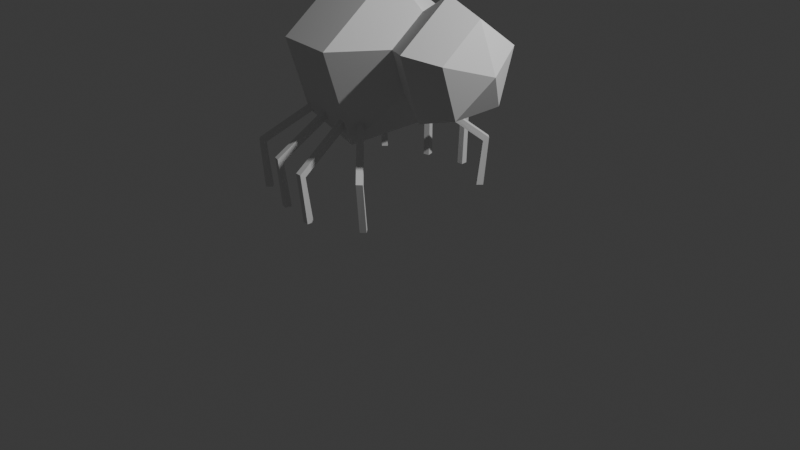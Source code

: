 # Source: spyder.blend  (saved by Blender 5.0.119; exported with 4.5.12 LTS)
import bpy
from mathutils import Matrix  # noqa: F401  (used for matrix-valued properties, if any)

bpy.ops.wm.read_factory_settings(use_empty=True)
scene = bpy.context.scene
scene.name = 'Scene'

# ---- collections
col_collection = bpy.data.collections.new('Collection'); scene.collection.children.link(col_collection)

# ---- world
world_world = bpy.data.worlds.new('World'); scene.world = world_world
world_world.use_nodes = True; world_world.node_tree.nodes.clear()
_N = world_world.node_tree.nodes; _L = world_world.node_tree.links
n0 = _N.new('ShaderNodeOutputWorld'); n0.name = 'World Output'; n0.location = (200, 100)
n1 = _N.new('ShaderNodeBackground'); n1.name = 'Background'; n1.location = (-200, 100)
n1.inputs[0].default_value = (0.05088, 0.05088, 0.05088, 1.0)
_L.new(n1.outputs[0], n0.inputs[0])
n0.is_active_output = True
world_world.color = (0.05088, 0.05088, 0.05088)
world_world.sun_shadow_jitter_overblur = 0.0

# ---- cameras
cam_camera = bpy.data.cameras.new('Camera')
cam_camera.clip_end = 100.0
cam_camera.ortho_scale = 7.314

# ---- lights
light_light = bpy.data.lights.new('Light', 'POINT')
light_light.energy = 1000.0
light_light.shadow_soft_size = 0.1

# ---- meshes
me_sphere = bpy.data.meshes.new('Sphere')
me_sphere.from_pydata([(0.6392, 0.3645, 1.3), (0.3128, -2.578e-08, 2.203), (-0.1094, 5.922e-08, 2.51), (-0.8665, 1.068e-07, 2.338), (-1.159, 7.55e-08, 1.631), (0.3128, 0.3816, 1.926), (-0.1094, 0.8365, 1.902), (-0.8665, 0.6725, 1.849), (0.3128, 0.2359, 1.478), (-0.1094, 0.517, 0.919), (-0.8665, 0.4156, 1.058), (0.3128, -0.2359, 1.478), (-0.1094, -0.517, 0.919), (-0.8665, -0.4156, 1.058), (0.3128, -0.3816, 1.926), (-0.1094, -0.8365, 1.902), (-0.8665, -0.6725, 1.849), (1.225, -9.647e-08, 1.802), (1.025, -4.49e-08, 2.285), (1.025, 0.4594, 1.951), (1.025, 0.2839, 1.411), (1.025, -0.2839, 1.411), (1.025, -0.4594, 1.951), (0.6392, 0.5898, 1.994), (0.6392, -0.3645, 1.3), (0.6392, -2.046e-08, 2.422), (0.6392, -0.5898, 1.994)], [], [(3, 2, 6, 7), (24, 0, 20, 21), (4, 3, 7), (2, 1, 5, 6), (7, 6, 9, 10), (0, 23, 19, 20), (4, 7, 10), (6, 5, 8, 9), (10, 9, 12, 13), (23, 25, 18, 19), (4, 10, 13), (9, 8, 11, 12), (13, 12, 15, 16), (26, 24, 21, 22), (4, 13, 16), (12, 11, 14, 15), (16, 15, 2, 3), (25, 26, 22, 18), (4, 16, 3), (15, 14, 1, 2), (18, 17, 19), (19, 17, 20), (20, 17, 21), (21, 17, 22), (22, 17, 18), (1, 14, 26, 25), (14, 11, 24, 26), (5, 1, 25, 23), (8, 5, 23, 0), (11, 8, 0, 24)])
_uv = me_sphere.uv_layers.new(name='UVMap')
_uv.uv.foreach_set('vector', [0.6, 0.25, 0.6, 0.5, 0.4, 0.5, 0.4, 0.25, 2.98e-08, 0.75, 0.2, 0.75, 0.2, 0.75, 2.98e-08, 0.75, 0.5, 5.96e-08, 0.6, 0.25, 0.4, 0.25, 0.6, 0.5, 0.6, 0.75, 0.4, 0.75, 0.4, 0.5, 0.4, 0.25, 0.4, 0.5, 0.2, 0.5, 0.2, 0.25, 0.2, 0.75, 0.4, 0.75, 0.4, 0.75, 0.2, 0.75, 0.3, 5.96e-08, 0.4, 0.25, 0.2, 0.25, 0.4, 0.5, 0.4, 0.75, 0.2, 0.75, 0.2, 0.5, 0.2, 0.25, 0.2, 0.5, 0.0, 0.5, 2.98e-08, 0.25, 0.4, 0.75, 0.6, 0.75, 0.6, 0.75, 0.4, 0.75, 0.1, 5.96e-08, 0.2, 0.25, 2.98e-08, 0.25, 0.2, 0.5, 0.2, 0.75, 2.98e-08, 0.75, 0.0, 0.5, 1.0, 0.25, 1.0, 0.5, 0.8, 0.5, 0.8, 0.25, 0.8, 0.75, 1.0, 0.75, 1.0, 0.75, 0.8, 0.75, 0.9, 5.96e-08, 1.0, 0.25, 0.8, 0.25, 1.0, 0.5, 1.0, 0.75, 0.8, 0.75, 0.8, 0.5, 0.8, 0.25, 0.8, 0.5, 0.6, 0.5, 0.6, 0.25, 0.6, 0.75, 0.8, 0.75, 0.8, 0.75, 0.6, 0.75, 0.7, 5.96e-08, 0.8, 0.25, 0.6, 0.25, 0.8, 0.5, 0.8, 0.75, 0.6, 0.75, 0.6, 0.5, 0.6, 0.75, 0.5, 1.0, 0.4, 0.75, 0.4, 0.75, 0.3, 1.0, 0.2, 0.75, 0.2, 0.75, 0.1, 1.0, 2.98e-08, 0.75, 1.0, 0.75, 0.9, 1.0, 0.8, 0.75, 0.8, 0.75, 0.7, 1.0, 0.6, 0.75, 0.6, 0.75, 0.8, 0.75, 0.8, 0.75, 0.6, 0.75, 0.8, 0.75, 1.0, 0.75, 1.0, 0.75, 0.8, 0.75, 0.4, 0.75, 0.6, 0.75, 0.6, 0.75, 0.4, 0.75, 0.2, 0.75, 0.4, 0.75, 0.4, 0.75, 0.2, 0.75, 2.98e-08, 0.75, 0.2, 0.75, 0.2, 0.75, 2.98e-08, 0.75])
me_sphere.update()
me_cube_001 = bpy.data.meshes.new('Cube.001')
me_cube_001.from_pydata([(0.001122, 0.08992, -0.4976), (-0.0228, 0.1452, -0.02476), (0.001122, 0.1599, -0.4976), (-0.0228, 0.2048, 0.01191), (0.06619, 0.08992, -0.4976), (0.04227, 0.1452, -0.02476), (0.06619, 0.1599, -0.4976), (0.04227, 0.2048, 0.01191), (-0.07308, -0.388, 0.3441), (-0.07308, -0.3636, 0.4097), (-0.008013, -0.3636, 0.4097), (-0.008013, -0.388, 0.3441)], [], [(0, 1, 3, 2), (2, 3, 7, 6), (6, 7, 5, 4), (4, 5, 1, 0), (2, 6, 4, 0), (3, 1, 8, 9), (10, 9, 8, 11), (1, 5, 11, 8), (7, 3, 9, 10), (5, 7, 10, 11)])
_uv = me_cube_001.uv_layers.new(name='UVMap')
_uv.uv.foreach_set('vector', [0.375, 0.0, 0.625, 0.0, 0.625, 0.25, 0.375, 0.25, 0.375, 0.25, 0.625, 0.25, 0.625, 0.5, 0.375, 0.5, 0.375, 0.5, 0.625, 0.5, 0.625, 0.75, 0.375, 0.75, 0.375, 0.75, 0.625, 0.75, 0.625, 1.0, 0.375, 1.0, 0.125, 0.5, 0.375, 0.5, 0.375, 0.75, 0.125, 0.75, 0.625, 0.25, 0.625, 0.0, 0.625, 0.0, 0.625, 0.25, 0.625, 0.5, 0.875, 0.5, 0.875, 0.75, 0.625, 0.75, 0.625, 1.0, 0.625, 0.75, 0.625, 0.75, 0.625, 1.0, 0.625, 0.5, 0.625, 0.25, 0.625, 0.25, 0.625, 0.5, 0.625, 0.75, 0.625, 0.5, 0.625, 0.5, 0.625, 0.75])
me_cube_001.update()
me_cube_003 = bpy.data.meshes.new('Cube.003')
me_cube_003.from_pydata([(0.001122, 0.08992, -0.4976), (-0.0228, 0.1452, -0.02476), (0.001122, 0.1599, -0.4976), (-0.0228, 0.2048, 0.01191), (0.06619, 0.08992, -0.4976), (0.04227, 0.1452, -0.02476), (0.06619, 0.1599, -0.4976), (0.04227, 0.2048, 0.01191), (-0.07308, -0.388, 0.3441), (-0.07308, -0.3636, 0.4097), (-0.008013, -0.3636, 0.4097), (-0.008013, -0.388, 0.3441)], [], [(0, 1, 3, 2), (2, 3, 7, 6), (6, 7, 5, 4), (4, 5, 1, 0), (2, 6, 4, 0), (3, 1, 8, 9), (10, 9, 8, 11), (1, 5, 11, 8), (7, 3, 9, 10), (5, 7, 10, 11)])
_uv = me_cube_003.uv_layers.new(name='UVMap')
_uv.uv.foreach_set('vector', [0.375, 0.0, 0.625, 0.0, 0.625, 0.25, 0.375, 0.25, 0.375, 0.25, 0.625, 0.25, 0.625, 0.5, 0.375, 0.5, 0.375, 0.5, 0.625, 0.5, 0.625, 0.75, 0.375, 0.75, 0.375, 0.75, 0.625, 0.75, 0.625, 1.0, 0.375, 1.0, 0.125, 0.5, 0.375, 0.5, 0.375, 0.75, 0.125, 0.75, 0.625, 0.25, 0.625, 0.0, 0.625, 0.0, 0.625, 0.25, 0.625, 0.5, 0.875, 0.5, 0.875, 0.75, 0.625, 0.75, 0.625, 1.0, 0.625, 0.75, 0.625, 0.75, 0.625, 1.0, 0.625, 0.5, 0.625, 0.25, 0.625, 0.25, 0.625, 0.5, 0.625, 0.75, 0.625, 0.5, 0.625, 0.5, 0.625, 0.75])
me_cube_003.update()
me_cube_004 = bpy.data.meshes.new('Cube.004')
me_cube_004.from_pydata([(0.001122, 0.08992, -0.4976), (-0.0228, 0.1452, -0.02476), (0.001122, 0.1599, -0.4976), (-0.0228, 0.2048, 0.01191), (0.06619, 0.08992, -0.4976), (0.04227, 0.1452, -0.02476), (0.06619, 0.1599, -0.4976), (0.04227, 0.2048, 0.01191), (-0.07308, -0.388, 0.3441), (-0.07308, -0.3636, 0.4097), (-0.008013, -0.3636, 0.4097), (-0.008013, -0.388, 0.3441)], [], [(0, 1, 3, 2), (2, 3, 7, 6), (6, 7, 5, 4), (4, 5, 1, 0), (2, 6, 4, 0), (3, 1, 8, 9), (10, 9, 8, 11), (1, 5, 11, 8), (7, 3, 9, 10), (5, 7, 10, 11)])
_uv = me_cube_004.uv_layers.new(name='UVMap')
_uv.uv.foreach_set('vector', [0.375, 0.0, 0.625, 0.0, 0.625, 0.25, 0.375, 0.25, 0.375, 0.25, 0.625, 0.25, 0.625, 0.5, 0.375, 0.5, 0.375, 0.5, 0.625, 0.5, 0.625, 0.75, 0.375, 0.75, 0.375, 0.75, 0.625, 0.75, 0.625, 1.0, 0.375, 1.0, 0.125, 0.5, 0.375, 0.5, 0.375, 0.75, 0.125, 0.75, 0.625, 0.25, 0.625, 0.0, 0.625, 0.0, 0.625, 0.25, 0.625, 0.5, 0.875, 0.5, 0.875, 0.75, 0.625, 0.75, 0.625, 1.0, 0.625, 0.75, 0.625, 0.75, 0.625, 1.0, 0.625, 0.5, 0.625, 0.25, 0.625, 0.25, 0.625, 0.5, 0.625, 0.75, 0.625, 0.5, 0.625, 0.5, 0.625, 0.75])
me_cube_004.update()
me_cube_005 = bpy.data.meshes.new('Cube.005')
me_cube_005.from_pydata([(0.001122, 0.08992, -0.4976), (-0.0228, 0.1452, -0.02476), (0.001122, 0.1599, -0.4976), (-0.0228, 0.2048, 0.01191), (0.06619, 0.08992, -0.4976), (0.04227, 0.1452, -0.02476), (0.06619, 0.1599, -0.4976), (0.04227, 0.2048, 0.01191), (-0.07308, -0.388, 0.3441), (-0.07308, -0.3636, 0.4097), (-0.008013, -0.3636, 0.4097), (-0.008013, -0.388, 0.3441)], [], [(0, 1, 3, 2), (2, 3, 7, 6), (6, 7, 5, 4), (4, 5, 1, 0), (2, 6, 4, 0), (3, 1, 8, 9), (10, 9, 8, 11), (1, 5, 11, 8), (7, 3, 9, 10), (5, 7, 10, 11)])
_uv = me_cube_005.uv_layers.new(name='UVMap')
_uv.uv.foreach_set('vector', [0.375, 0.0, 0.625, 0.0, 0.625, 0.25, 0.375, 0.25, 0.375, 0.25, 0.625, 0.25, 0.625, 0.5, 0.375, 0.5, 0.375, 0.5, 0.625, 0.5, 0.625, 0.75, 0.375, 0.75, 0.375, 0.75, 0.625, 0.75, 0.625, 1.0, 0.375, 1.0, 0.125, 0.5, 0.375, 0.5, 0.375, 0.75, 0.125, 0.75, 0.625, 0.25, 0.625, 0.0, 0.625, 0.0, 0.625, 0.25, 0.625, 0.5, 0.875, 0.5, 0.875, 0.75, 0.625, 0.75, 0.625, 1.0, 0.625, 0.75, 0.625, 0.75, 0.625, 1.0, 0.625, 0.5, 0.625, 0.25, 0.625, 0.25, 0.625, 0.5, 0.625, 0.75, 0.625, 0.5, 0.625, 0.5, 0.625, 0.75])
me_cube_005.update()
me_cube_007 = bpy.data.meshes.new('Cube.007')
me_cube_007.from_pydata([(1.061, -1.084, -0.4976), (1.113, -1.113, -0.02476), (1.13, -1.091, -0.4976), (1.173, -1.119, 0.01191), (1.067, -1.019, -0.4976), (1.12, -1.048, -0.02476), (1.137, -1.026, -0.4976), (1.179, -1.054, 0.01191), (0.5777, -1.109, 0.3441), (0.6019, -1.111, 0.4097), (0.6085, -1.046, 0.4097), (0.5843, -1.044, 0.3441)], [], [(0, 2, 3, 1), (2, 6, 7, 3), (6, 4, 5, 7), (4, 0, 1, 5), (2, 0, 4, 6), (3, 9, 8, 1), (10, 11, 8, 9), (1, 8, 11, 5), (7, 10, 9, 3), (5, 11, 10, 7)])
_uv = me_cube_007.uv_layers.new(name='UVMap')
_uv.uv.foreach_set('vector', [0.375, 0.0, 0.375, 0.25, 0.625, 0.25, 0.625, 0.0, 0.375, 0.25, 0.375, 0.5, 0.625, 0.5, 0.625, 0.25, 0.375, 0.5, 0.375, 0.75, 0.625, 0.75, 0.625, 0.5, 0.375, 0.75, 0.375, 1.0, 0.625, 1.0, 0.625, 0.75, 0.125, 0.5, 0.125, 0.75, 0.375, 0.75, 0.375, 0.5, 0.625, 0.25, 0.625, 0.25, 0.625, 0.0, 0.625, 0.0, 0.625, 0.5, 0.625, 0.75, 0.875, 0.75, 0.875, 0.5, 0.625, 1.0, 0.625, 1.0, 0.625, 0.75, 0.625, 0.75, 0.625, 0.5, 0.625, 0.5, 0.625, 0.25, 0.625, 0.25, 0.625, 0.75, 0.625, 0.75, 0.625, 0.5, 0.625, 0.5])
me_cube_007.update()
me_cube_008 = bpy.data.meshes.new('Cube.008')
me_cube_008.from_pydata([(-0.1186, -1.936, -0.4976), (-0.1489, -1.989, -0.02476), (-0.1269, -2.006, -0.4976), (-0.1559, -2.048, 0.01191), (-0.054, -1.944, -0.4976), (-0.08426, -1.996, -0.02476), (-0.06224, -2.014, -0.4976), (-0.09128, -2.055, 0.01191), (-0.136, -1.453, 0.3441), (-0.1389, -1.477, 0.4097), (-0.07427, -1.485, 0.4097), (-0.07141, -1.461, 0.3441)], [], [(0, 2, 3, 1), (2, 6, 7, 3), (6, 4, 5, 7), (4, 0, 1, 5), (2, 0, 4, 6), (3, 9, 8, 1), (10, 11, 8, 9), (1, 8, 11, 5), (7, 10, 9, 3), (5, 11, 10, 7)])
_uv = me_cube_008.uv_layers.new(name='UVMap')
_uv.uv.foreach_set('vector', [0.375, 0.0, 0.375, 0.25, 0.625, 0.25, 0.625, 0.0, 0.375, 0.25, 0.375, 0.5, 0.625, 0.5, 0.625, 0.25, 0.375, 0.5, 0.375, 0.75, 0.625, 0.75, 0.625, 0.5, 0.375, 0.75, 0.375, 1.0, 0.625, 1.0, 0.625, 0.75, 0.125, 0.5, 0.125, 0.75, 0.375, 0.75, 0.375, 0.5, 0.625, 0.25, 0.625, 0.25, 0.625, 0.0, 0.625, 0.0, 0.625, 0.5, 0.625, 0.75, 0.875, 0.75, 0.875, 0.5, 0.625, 1.0, 0.625, 1.0, 0.625, 0.75, 0.625, 0.75, 0.625, 0.5, 0.625, 0.5, 0.625, 0.25, 0.625, 0.25, 0.625, 0.75, 0.625, 0.75, 0.625, 0.5, 0.625, 0.5])
me_cube_008.update()
me_cube_009 = bpy.data.meshes.new('Cube.009')
me_cube_009.from_pydata([(-0.4974, -1.693, -0.4976), (-0.5466, -1.728, -0.02476), (-0.5337, -1.753, -0.4976), (-0.5775, -1.779, 0.01191), (-0.4418, -1.727, -0.4976), (-0.4909, -1.762, -0.02476), (-0.4781, -1.787, -0.4976), (-0.5219, -1.813, 0.01191), (-0.313, -1.246, 0.3441), (-0.3256, -1.267, 0.4097), (-0.27, -1.301, 0.4097), (-0.2574, -1.28, 0.3441)], [], [(0, 2, 3, 1), (2, 6, 7, 3), (6, 4, 5, 7), (4, 0, 1, 5), (2, 0, 4, 6), (3, 9, 8, 1), (10, 11, 8, 9), (1, 8, 11, 5), (7, 10, 9, 3), (5, 11, 10, 7)])
_uv = me_cube_009.uv_layers.new(name='UVMap')
_uv.uv.foreach_set('vector', [0.375, 0.0, 0.375, 0.25, 0.625, 0.25, 0.625, 0.0, 0.375, 0.25, 0.375, 0.5, 0.625, 0.5, 0.625, 0.25, 0.375, 0.5, 0.375, 0.75, 0.625, 0.75, 0.625, 0.5, 0.375, 0.75, 0.375, 1.0, 0.625, 1.0, 0.625, 0.75, 0.125, 0.5, 0.125, 0.75, 0.375, 0.75, 0.375, 0.5, 0.625, 0.25, 0.625, 0.25, 0.625, 0.0, 0.625, 0.0, 0.625, 0.5, 0.625, 0.75, 0.875, 0.75, 0.875, 0.5, 0.625, 1.0, 0.625, 1.0, 0.625, 0.75, 0.625, 0.75, 0.625, 0.5, 0.625, 0.5, 0.625, 0.25, 0.625, 0.25, 0.625, 0.75, 0.625, 0.75, 0.625, 0.5, 0.625, 0.5])
me_cube_009.update()
me_cube_010 = bpy.data.meshes.new('Cube.010')
me_cube_010.from_pydata([(-1.066, -0.965, -0.4976), (-1.121, -0.9405, -0.02476), (-1.136, -0.9642, -0.4976), (-1.181, -0.9398, 0.01191), (-1.067, -1.03, -0.4976), (-1.122, -1.006, -0.02476), (-1.137, -1.029, -0.4976), (-1.181, -1.005, 0.01191), (-0.5873, -0.8963, 0.3441), (-0.6116, -0.896, 0.4097), (-0.6123, -0.9611, 0.4097), (-0.588, -0.9614, 0.3441)], [], [(0, 2, 3, 1), (2, 6, 7, 3), (6, 4, 5, 7), (4, 0, 1, 5), (2, 0, 4, 6), (3, 9, 8, 1), (10, 11, 8, 9), (1, 8, 11, 5), (7, 10, 9, 3), (5, 11, 10, 7)])
_uv = me_cube_010.uv_layers.new(name='UVMap')
_uv.uv.foreach_set('vector', [0.375, 0.0, 0.375, 0.25, 0.625, 0.25, 0.625, 0.0, 0.375, 0.25, 0.375, 0.5, 0.625, 0.5, 0.625, 0.25, 0.375, 0.5, 0.375, 0.75, 0.625, 0.75, 0.625, 0.5, 0.375, 0.75, 0.375, 1.0, 0.625, 1.0, 0.625, 0.75, 0.125, 0.5, 0.125, 0.75, 0.375, 0.75, 0.375, 0.5, 0.625, 0.25, 0.625, 0.25, 0.625, 0.0, 0.625, 0.0, 0.625, 0.5, 0.625, 0.75, 0.875, 0.75, 0.875, 0.5, 0.625, 1.0, 0.625, 1.0, 0.625, 0.75, 0.625, 0.75, 0.625, 0.5, 0.625, 0.5, 0.625, 0.25, 0.625, 0.25, 0.625, 0.75, 0.625, 0.75, 0.625, 0.5, 0.625, 0.5])
me_cube_010.update()
arm_armature_002 = bpy.data.armatures.new('Armature.002')  # bones are not reproduced
arm_armature_003 = bpy.data.armatures.new('Armature.003')  # bones are not reproduced
arm_armature_004 = bpy.data.armatures.new('Armature.004')  # bones are not reproduced
arm_armature_005 = bpy.data.armatures.new('Armature.005')  # bones are not reproduced

# ---- objects
ob_light = bpy.data.objects.new('Light', light_light)
ob_camera = bpy.data.objects.new('Camera', cam_camera)
ob_sphere = bpy.data.objects.new('Sphere', me_sphere)
ob_left_middle_front_leg = bpy.data.objects.new('Left middle front leg', me_cube_001)
ob_left_back_leg = bpy.data.objects.new('Left back leg', me_cube_003)
ob_left_front_leg = bpy.data.objects.new('Left front leg', me_cube_004)
ob_left_middle_back_leg = bpy.data.objects.new('Left middle back leg', me_cube_005)
ob_right_front_leg = bpy.data.objects.new('Right front leg', me_cube_007)
ob_right_middle_front_leg = bpy.data.objects.new('Right middle front leg', me_cube_008)
ob_right_middle_back_leg = bpy.data.objects.new('Right middle back leg', me_cube_009)
ob_right_back_leg = bpy.data.objects.new('Right back leg', me_cube_010)
ob_right_front_leg_1 = bpy.data.objects.new('Right Front Leg', arm_armature_002)
ob_right_middle_front_leg_1 = bpy.data.objects.new('Right Middle Front Leg', arm_armature_003)
ob_right_middle_back_leg_1 = bpy.data.objects.new('Right Middle Back Leg', arm_armature_004)
ob_right_back_leg_1 = bpy.data.objects.new('Right Back Leg', arm_armature_005)

# ---- transforms, parenting, visibility, modifiers, constraints
ob_light.location = (4.076, 1.005, 5.904)
ob_light.rotation_euler = (0.6503, 0.05522, 1.866)
ob_light.lock_rotations_4d = False
ob_light.empty_display_type = 'ARROWS'
ob_light.color = (0.0, 0.0, 0.0, 0.0)
ob_light.lineart.crease_threshold = 0.0
ob_camera.location = (7.359, -6.926, 4.958)
ob_camera.rotation_euler = (1.109, 0.0, 0.8149)
ob_camera.lock_rotations_4d = False
ob_camera.empty_display_type = 'ARROWS'
ob_camera.color = (0.0, 0.0, 0.0, 0.0)
ob_camera.display_type = 'WIRE'
ob_camera.lineart.crease_threshold = 0.0
ob_sphere.location = (0.0, 0.0, 0.0)
_m = ob_sphere.modifiers.new('Boolean', 'BOOLEAN')
_m.operation = 'UNION'
ob_left_middle_front_leg.location = (-0.1665, 0.9251, 0.765)
ob_left_middle_front_leg.rotation_euler = (0.0, -0.0, 0.05902)
ob_left_back_leg.location = (-1.012, 0.6863, 0.7611)
ob_left_back_leg.rotation_euler = (0.0, -0.0, 0.7911)
ob_left_front_leg.location = (0.2484, 0.7245, 0.7611)
ob_left_front_leg.rotation_euler = (0.0, -0.0, -0.7344)
_vg = ob_left_front_leg.vertex_groups.new(name='Bone')
for _i, _w in zip([1, 3, 5, 7, 8, 9, 10, 11], [0.8561, 0.5233, 0.1291, 0.4739, 0.9994, 1.001, 0.9993, 0.9959]): _vg.add([_i], _w, 'REPLACE')
_vg = ob_left_front_leg.vertex_groups.new(name='Bone.001')
for _i, _w in zip([0, 1, 2, 3, 4, 5, 6, 7], [0.9924, 0.1439, 0.9957, 0.4767, 1.0, 0.8709, 1.001, 0.5261]): _vg.add([_i], _w, 'REPLACE')
_m = ob_left_front_leg.modifiers.new('Armature', 'ARMATURE')
ob_left_middle_back_leg.location = (-0.5723, 0.8388, 0.7611)
ob_left_middle_back_leg.rotation_euler = (0.0, -0.0, 0.2727)
ob_right_front_leg.parent = ob_right_front_leg_1
ob_right_front_leg.matrix_parent_inverse = Matrix(((1.0, -0.0, -0.0, -0.5858), (-0.0, 1.0, 0.0, 0.9103), (-0.0, -0.0, 1.0, -0.3289), (-0.0, 0.0, -0.0, 1.0)))
ob_right_front_leg.location = (0.2484, 0.7245, 0.7611)
ob_right_front_leg.rotation_euler = (0.0, -0.0, -0.7344)
_vg = ob_right_front_leg.vertex_groups.new(name='Bone')
for _i, _w in zip([1, 3, 5, 7, 8, 9, 10, 11], [0.05668, 0.4728, 0.05412, 0.4634, 0.996, 1.0, 0.9979, 0.9946]): _vg.add([_i], _w, 'REPLACE')
_vg = ob_right_front_leg.vertex_groups.new(name='Bone.001')
for _i, _w in zip([0, 1, 2, 3, 4, 5, 6, 7], [1.008, 0.9433, 0.9991, 0.5272, 1.002, 0.9459, 1.002, 0.5366]): _vg.add([_i], _w, 'REPLACE')
_m = ob_right_front_leg.modifiers.new('Armature', 'ARMATURE')
_m.object = ob_right_front_leg_1
ob_right_middle_front_leg.parent = ob_right_middle_front_leg_1
ob_right_middle_front_leg.matrix_parent_inverse = Matrix(((1.0, -0.0, -0.0, -1.208), (-0.0, 1.0, 0.0, 0.5879), (-0.0, -0.0, 1.0, -0.2197), (-0.0, 0.0, -0.0, 1.0)))
ob_right_middle_front_leg.location = (-0.1665, 0.9251, 0.765)
ob_right_middle_front_leg.rotation_euler = (0.0, -0.0, 0.05902)
_vg = ob_right_middle_front_leg.vertex_groups.new(name='Bone')
for _i, _w in zip([1, 3, 5, 7, 8, 9, 10, 11], [0.0522, 0.4751, 0.0512, 0.4623, 0.9741, 0.9959, 0.9961, 0.9927]): _vg.add([_i], _w, 'REPLACE')
_vg = ob_right_middle_front_leg.vertex_groups.new(name='Bone.001')
for _i, _w in zip([0, 1, 2, 3, 4, 5, 6, 7, 8], [1.003, 0.9478, 0.9976, 0.5249, 1.001, 0.9488, 1.003, 0.5377, 0.001849]): _vg.add([_i], _w, 'REPLACE')
_m = ob_right_middle_front_leg.modifiers.new('Armature', 'ARMATURE')
_m.object = ob_right_middle_front_leg_1
ob_right_middle_back_leg.parent = ob_right_middle_back_leg_1
ob_right_middle_back_leg.matrix_parent_inverse = Matrix(((1.0, -0.0, 0.0, 0.5673), (-0.0, 1.0, -0.0, 0.5073), (-0.0, 0.0, 1.0, -1.151), (-0.0, 0.0, -0.0, 1.0)))
ob_right_middle_back_leg.location = (-0.5723, 0.8388, 0.7611)
ob_right_middle_back_leg.rotation_euler = (0.0, -0.0, 0.2727)
_vg = ob_right_middle_back_leg.vertex_groups.new(name='Bone')
for _i, _w in zip([1, 3, 5, 7, 8, 9, 10, 11], [0.06729, 0.4754, 0.05831, 0.47, 0.993, 0.9992, 0.9973, 0.9936]): _vg.add([_i], _w, 'REPLACE')
_vg = ob_right_middle_back_leg.vertex_groups.new(name='Bone.001')
for _i, _w in zip([0, 1, 2, 3, 4, 5, 6, 7], [1.005, 0.9327, 0.9989, 0.5246, 1.001, 0.9417, 1.003, 0.53]): _vg.add([_i], _w, 'REPLACE')
_m = ob_right_middle_back_leg.modifiers.new('Armature', 'ARMATURE')
_m.object = ob_right_middle_back_leg_1
ob_right_back_leg.parent = ob_right_back_leg_1
ob_right_back_leg.matrix_parent_inverse = Matrix(((1.0, -0.0, 0.0, 0.8637), (-0.0, 1.0, -0.0, 0.4381), (-0.0, 0.0, 1.0, -1.151), (-0.0, 0.0, -0.0, 1.0)))
ob_right_back_leg.location = (-1.012, 0.6863, 0.7611)
ob_right_back_leg.rotation_euler = (0.0, -0.0, 0.7911)
_vg = ob_right_back_leg.vertex_groups.new(name='Bone')
for _i, _w in zip([1, 3, 5, 7, 8, 9, 10, 11], [0.07656, 0.4813, 0.07219, 0.4712, 0.9901, 0.9979, 0.9958, 0.9893]): _vg.add([_i], _w, 'REPLACE')
_vg = ob_right_back_leg.vertex_groups.new(name='Bone.001')
for _i, _w in zip([0, 1, 2, 3, 4, 5, 6, 7], [1.005, 0.9234, 0.9985, 0.5187, 1.001, 0.9278, 1.002, 0.5288]): _vg.add([_i], _w, 'REPLACE')
_m = ob_right_back_leg.modifiers.new('Armature', 'ARMATURE')
_m.object = ob_right_back_leg_1
ob_right_front_leg_1.location = (0.5858, -0.9103, 0.3289)
ob_right_middle_front_leg_1.location = (1.208, -0.5879, 0.2197)
ob_right_middle_back_leg_1.location = (-0.5673, -0.5073, 1.151)
ob_right_back_leg_1.location = (-0.8637, -0.4381, 1.151)

# ---- collection membership
col_collection.objects.link(ob_light)
col_collection.objects.link(ob_camera)
col_collection.objects.link(ob_sphere)
col_collection.objects.link(ob_left_middle_front_leg)
col_collection.objects.link(ob_left_back_leg)
col_collection.objects.link(ob_left_front_leg)
col_collection.objects.link(ob_left_middle_back_leg)
col_collection.objects.link(ob_right_front_leg)
col_collection.objects.link(ob_right_middle_front_leg)
col_collection.objects.link(ob_right_middle_back_leg)
col_collection.objects.link(ob_right_back_leg)
col_collection.objects.link(ob_right_front_leg_1)
col_collection.objects.link(ob_right_middle_front_leg_1)
col_collection.objects.link(ob_right_middle_back_leg_1)
col_collection.objects.link(ob_right_back_leg_1)

# ---- scene / render settings (as saved in the file)
scene.camera = ob_camera
scene.frame_start = 1; scene.frame_end = 250; scene.frame_set(1)
scene.render.engine = 'BLENDER_EEVEE_NEXT'
scene.render.bake_bias = 0.0
scene.render.bake_samples = 0
scene.cycles.sampling_pattern = 'TABULATED_SOBOL'
scene.eevee.use_volume_custom_range = False
bpy.context.view_layer.update()
